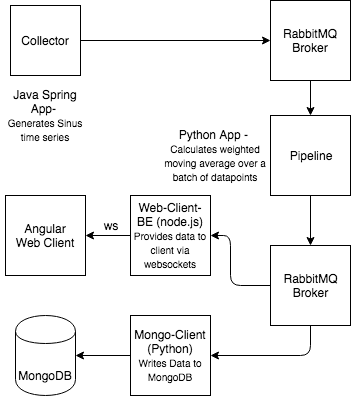

The diagram above was exported from draw.io. Its source (the exported page's mxGraphModel, read from the mxfile embedded in the PNG):
<mxGraphModel dx="946" dy="621" grid="1" gridSize="10" guides="1" tooltips="1" connect="1" arrows="1" fold="1" page="1" pageScale="1" pageWidth="827" pageHeight="1169" math="0" shadow="0">
  <root>
    <mxCell id="0" />
    <mxCell id="1" parent="0" />
    <mxCell id="2" value="" style="whiteSpace=wrap;html=1;aspect=fixed;" vertex="1" parent="1">
      <mxGeometry x="60" y="50" width="70" height="70" as="geometry" />
    </mxCell>
    <mxCell id="3" value="Collector" style="text;html=1;strokeColor=none;fillColor=none;align=center;verticalAlign=middle;whiteSpace=wrap;rounded=0;" vertex="1" parent="1">
      <mxGeometry x="75" y="75" width="40" height="20" as="geometry" />
    </mxCell>
    <mxCell id="4" value="Java Spring App-&amp;nbsp;&lt;br style=&quot;font-size: 10px&quot;&gt;&lt;font size=&quot;1&quot;&gt;Generates Sinus time series&lt;/font&gt;" style="text;html=1;strokeColor=none;fillColor=none;align=center;verticalAlign=middle;whiteSpace=wrap;rounded=0;" vertex="1" parent="1">
      <mxGeometry x="50" y="140" width="90" height="40" as="geometry" />
    </mxCell>
    <mxCell id="5" value="" style="whiteSpace=wrap;html=1;aspect=fixed;" vertex="1" parent="1">
      <mxGeometry x="320" y="45" width="80" height="80" as="geometry" />
    </mxCell>
    <mxCell id="6" value="RabbitMQ Broker" style="text;html=1;strokeColor=none;fillColor=none;align=center;verticalAlign=middle;whiteSpace=wrap;rounded=0;" vertex="1" parent="1">
      <mxGeometry x="320" y="62.5" width="80" height="45" as="geometry" />
    </mxCell>
    <mxCell id="7" value="" style="endArrow=classic;html=1;entryX=0;entryY=0.5;entryDx=0;entryDy=0;exitX=1;exitY=0.5;exitDx=0;exitDy=0;" edge="1" source="2" target="6" parent="1">
      <mxGeometry width="50" height="50" relative="1" as="geometry">
        <mxPoint x="50" y="260" as="sourcePoint" />
        <mxPoint x="100" y="210" as="targetPoint" />
      </mxGeometry>
    </mxCell>
    <mxCell id="8" value="" style="whiteSpace=wrap;html=1;aspect=fixed;" vertex="1" parent="1">
      <mxGeometry x="320" y="160" width="80" height="80" as="geometry" />
    </mxCell>
    <mxCell id="9" value="" style="endArrow=classic;html=1;entryX=0.5;entryY=0;entryDx=0;entryDy=0;exitX=0.5;exitY=1;exitDx=0;exitDy=0;" edge="1" source="5" target="8" parent="1">
      <mxGeometry width="50" height="50" relative="1" as="geometry">
        <mxPoint x="50" y="360" as="sourcePoint" />
        <mxPoint x="100" y="310" as="targetPoint" />
      </mxGeometry>
    </mxCell>
    <mxCell id="10" value="Pipeline" style="text;html=1;strokeColor=none;fillColor=none;align=center;verticalAlign=middle;whiteSpace=wrap;rounded=0;" vertex="1" parent="1">
      <mxGeometry x="330" y="170" width="60" height="60" as="geometry" />
    </mxCell>
    <mxCell id="11" value="Python App -&amp;nbsp;&lt;br&gt;&lt;font style=&quot;font-size: 10px&quot;&gt;Calculates weighted moving average over a batch of datapoints&lt;/font&gt;" style="text;html=1;strokeColor=none;fillColor=none;align=center;verticalAlign=middle;whiteSpace=wrap;rounded=0;" vertex="1" parent="1">
      <mxGeometry x="210" y="165" width="110" height="70" as="geometry" />
    </mxCell>
    <mxCell id="12" value="" style="whiteSpace=wrap;html=1;aspect=fixed;" vertex="1" parent="1">
      <mxGeometry x="320" y="290" width="80" height="80" as="geometry" />
    </mxCell>
    <mxCell id="13" value="" style="endArrow=classic;html=1;exitX=0.5;exitY=1;exitDx=0;exitDy=0;entryX=0.5;entryY=0;entryDx=0;entryDy=0;" edge="1" source="8" target="12" parent="1">
      <mxGeometry width="50" height="50" relative="1" as="geometry">
        <mxPoint x="340" y="290" as="sourcePoint" />
        <mxPoint x="400" y="260" as="targetPoint" />
      </mxGeometry>
    </mxCell>
    <mxCell id="14" value="RabbitMQ Broker" style="text;html=1;strokeColor=none;fillColor=none;align=center;verticalAlign=middle;whiteSpace=wrap;rounded=0;" vertex="1" parent="1">
      <mxGeometry x="340" y="320" width="40" height="20" as="geometry" />
    </mxCell>
    <mxCell id="15" value="Web-Client-BE (node.js)&lt;br style=&quot;font-size: 10px&quot;&gt;&lt;font size=&quot;1&quot;&gt;Provides data to client via websockets&lt;/font&gt;" style="whiteSpace=wrap;html=1;aspect=fixed;" vertex="1" parent="1">
      <mxGeometry x="180" y="240" width="80" height="80" as="geometry" />
    </mxCell>
    <mxCell id="16" value="" style="endArrow=classic;html=1;entryX=1;entryY=0.5;entryDx=0;entryDy=0;exitX=0;exitY=0.5;exitDx=0;exitDy=0;" edge="1" source="12" target="15" parent="1">
      <mxGeometry width="50" height="50" relative="1" as="geometry">
        <mxPoint x="270" y="460" as="sourcePoint" />
        <mxPoint x="320" y="410" as="targetPoint" />
        <Array as="points">
          <mxPoint x="280" y="330" />
          <mxPoint x="280" y="280" />
        </Array>
      </mxGeometry>
    </mxCell>
    <mxCell id="17" value="" style="whiteSpace=wrap;html=1;aspect=fixed;" vertex="1" parent="1">
      <mxGeometry x="180" y="360" width="80" height="80" as="geometry" />
    </mxCell>
    <mxCell id="18" value="Mongo-Client (Python)&lt;br style=&quot;font-size: 10px&quot;&gt;&lt;font size=&quot;1&quot;&gt;Writes Data to MongoDB&lt;/font&gt;" style="text;html=1;strokeColor=none;fillColor=none;align=center;verticalAlign=middle;whiteSpace=wrap;rounded=0;" vertex="1" parent="1">
      <mxGeometry x="180" y="360" width="80" height="80" as="geometry" />
    </mxCell>
    <mxCell id="19" value="" style="endArrow=classic;html=1;entryX=1;entryY=0.5;entryDx=0;entryDy=0;exitX=0.5;exitY=1;exitDx=0;exitDy=0;" edge="1" source="12" target="18" parent="1">
      <mxGeometry width="50" height="50" relative="1" as="geometry">
        <mxPoint x="340" y="440" as="sourcePoint" />
        <mxPoint x="390" y="390" as="targetPoint" />
        <Array as="points">
          <mxPoint x="360" y="400" />
        </Array>
      </mxGeometry>
    </mxCell>
    <mxCell id="20" value="" style="whiteSpace=wrap;html=1;aspect=fixed;" vertex="1" parent="1">
      <mxGeometry x="55" y="240" width="80" height="80" as="geometry" />
    </mxCell>
    <mxCell id="21" value="Angular Web Client" style="text;html=1;strokeColor=none;fillColor=none;align=center;verticalAlign=middle;whiteSpace=wrap;rounded=0;" vertex="1" parent="1">
      <mxGeometry x="60" y="250" width="70" height="60" as="geometry" />
    </mxCell>
    <mxCell id="22" value="" style="endArrow=classic;html=1;exitX=0;exitY=0.5;exitDx=0;exitDy=0;entryX=1;entryY=0.5;entryDx=0;entryDy=0;" edge="1" source="15" target="20" parent="1">
      <mxGeometry width="50" height="50" relative="1" as="geometry">
        <mxPoint x="80" y="440" as="sourcePoint" />
        <mxPoint x="140" y="280" as="targetPoint" />
        <Array as="points" />
      </mxGeometry>
    </mxCell>
    <mxCell id="23" value="ws" style="text;html=1;strokeColor=none;fillColor=none;align=center;verticalAlign=middle;whiteSpace=wrap;rounded=0;" vertex="1" parent="1">
      <mxGeometry x="140" y="260" width="40" height="20" as="geometry" />
    </mxCell>
    <mxCell id="24" value="" style="shape=cylinder;whiteSpace=wrap;html=1;boundedLbl=1;backgroundOutline=1;" vertex="1" parent="1">
      <mxGeometry x="65" y="360" width="60" height="80" as="geometry" />
    </mxCell>
    <mxCell id="25" value="MongoDB" style="text;html=1;strokeColor=none;fillColor=none;align=center;verticalAlign=middle;whiteSpace=wrap;rounded=0;" vertex="1" parent="1">
      <mxGeometry x="75" y="410" width="40" height="20" as="geometry" />
    </mxCell>
    <mxCell id="26" value="" style="endArrow=classic;html=1;entryX=1;entryY=0.5;entryDx=0;entryDy=0;exitX=0;exitY=0.5;exitDx=0;exitDy=0;" edge="1" source="18" target="24" parent="1">
      <mxGeometry width="50" height="50" relative="1" as="geometry">
        <mxPoint x="100" y="590" as="sourcePoint" />
        <mxPoint x="150" y="540" as="targetPoint" />
      </mxGeometry>
    </mxCell>
  </root>
</mxGraphModel>